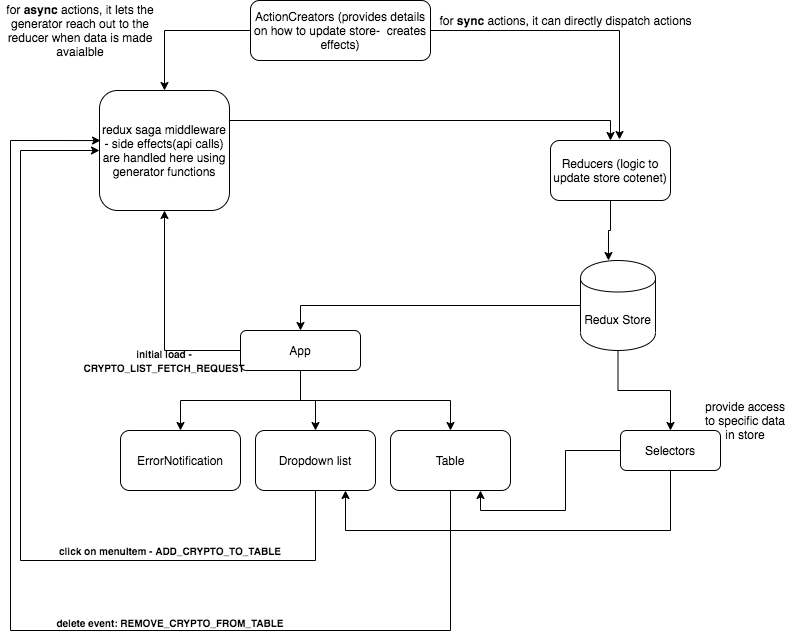

The diagram above was exported from draw.io. Its source (the exported page's mxGraphModel, read from the mxfile embedded in the PNG):
<mxGraphModel dx="982" dy="750" grid="1" gridSize="10" guides="1" tooltips="1" connect="1" arrows="1" fold="1" page="1" pageScale="1" pageWidth="850" pageHeight="1100" math="0" shadow="0">
  <root>
    <mxCell id="0" />
    <mxCell id="1" parent="0" />
    <mxCell id="cz1bWZlWrIOoqqXqJpdA-2" value="ErrorNotification" style="rounded=1;whiteSpace=wrap;html=1;" vertex="1" parent="1">
      <mxGeometry x="170" y="440" width="120" height="60" as="geometry" />
    </mxCell>
    <mxCell id="cz1bWZlWrIOoqqXqJpdA-23" style="edgeStyle=orthogonalEdgeStyle;rounded=0;orthogonalLoop=1;jettySize=auto;html=1;entryX=0;entryY=0.5;entryDx=0;entryDy=0;" edge="1" parent="1" source="cz1bWZlWrIOoqqXqJpdA-3" target="cz1bWZlWrIOoqqXqJpdA-14">
      <mxGeometry relative="1" as="geometry">
        <Array as="points">
          <mxPoint x="365" y="570" />
          <mxPoint x="70" y="570" />
          <mxPoint x="70" y="160" />
        </Array>
      </mxGeometry>
    </mxCell>
    <mxCell id="cz1bWZlWrIOoqqXqJpdA-3" value="Dropdown list" style="rounded=1;whiteSpace=wrap;html=1;" vertex="1" parent="1">
      <mxGeometry x="305" y="440" width="120" height="60" as="geometry" />
    </mxCell>
    <mxCell id="cz1bWZlWrIOoqqXqJpdA-26" style="edgeStyle=orthogonalEdgeStyle;rounded=0;orthogonalLoop=1;jettySize=auto;html=1;entryX=0.008;entryY=0.417;entryDx=0;entryDy=0;entryPerimeter=0;" edge="1" parent="1" source="cz1bWZlWrIOoqqXqJpdA-4" target="cz1bWZlWrIOoqqXqJpdA-14">
      <mxGeometry relative="1" as="geometry">
        <Array as="points">
          <mxPoint x="500" y="640" />
          <mxPoint x="60" y="640" />
          <mxPoint x="60" y="150" />
        </Array>
      </mxGeometry>
    </mxCell>
    <mxCell id="cz1bWZlWrIOoqqXqJpdA-4" value="Table" style="rounded=1;whiteSpace=wrap;html=1;" vertex="1" parent="1">
      <mxGeometry x="440" y="440" width="120" height="60" as="geometry" />
    </mxCell>
    <mxCell id="cz1bWZlWrIOoqqXqJpdA-6" style="edgeStyle=orthogonalEdgeStyle;rounded=0;orthogonalLoop=1;jettySize=auto;html=1;entryX=0.5;entryY=0;entryDx=0;entryDy=0;" edge="1" parent="1" source="cz1bWZlWrIOoqqXqJpdA-5" target="cz1bWZlWrIOoqqXqJpdA-2">
      <mxGeometry relative="1" as="geometry" />
    </mxCell>
    <mxCell id="cz1bWZlWrIOoqqXqJpdA-7" style="edgeStyle=orthogonalEdgeStyle;rounded=0;orthogonalLoop=1;jettySize=auto;html=1;entryX=0.5;entryY=0;entryDx=0;entryDy=0;" edge="1" parent="1" source="cz1bWZlWrIOoqqXqJpdA-5" target="cz1bWZlWrIOoqqXqJpdA-4">
      <mxGeometry relative="1" as="geometry">
        <Array as="points">
          <mxPoint x="350" y="410" />
          <mxPoint x="500" y="410" />
        </Array>
      </mxGeometry>
    </mxCell>
    <mxCell id="cz1bWZlWrIOoqqXqJpdA-8" style="edgeStyle=orthogonalEdgeStyle;rounded=0;orthogonalLoop=1;jettySize=auto;html=1;entryX=0.5;entryY=0;entryDx=0;entryDy=0;" edge="1" parent="1" source="cz1bWZlWrIOoqqXqJpdA-5" target="cz1bWZlWrIOoqqXqJpdA-3">
      <mxGeometry relative="1" as="geometry" />
    </mxCell>
    <mxCell id="cz1bWZlWrIOoqqXqJpdA-34" style="edgeStyle=orthogonalEdgeStyle;rounded=0;orthogonalLoop=1;jettySize=auto;html=1;" edge="1" parent="1" source="cz1bWZlWrIOoqqXqJpdA-5" target="cz1bWZlWrIOoqqXqJpdA-14">
      <mxGeometry relative="1" as="geometry" />
    </mxCell>
    <mxCell id="cz1bWZlWrIOoqqXqJpdA-5" value="App" style="rounded=1;whiteSpace=wrap;html=1;" vertex="1" parent="1">
      <mxGeometry x="290" y="340" width="120" height="40" as="geometry" />
    </mxCell>
    <mxCell id="cz1bWZlWrIOoqqXqJpdA-10" style="edgeStyle=orthogonalEdgeStyle;rounded=0;orthogonalLoop=1;jettySize=auto;html=1;entryX=0.5;entryY=0;entryDx=0;entryDy=0;" edge="1" parent="1" source="cz1bWZlWrIOoqqXqJpdA-9" target="cz1bWZlWrIOoqqXqJpdA-5">
      <mxGeometry relative="1" as="geometry" />
    </mxCell>
    <mxCell id="cz1bWZlWrIOoqqXqJpdA-50" style="edgeStyle=orthogonalEdgeStyle;rounded=0;orthogonalLoop=1;jettySize=auto;html=1;" edge="1" parent="1" source="cz1bWZlWrIOoqqXqJpdA-9" target="cz1bWZlWrIOoqqXqJpdA-47">
      <mxGeometry relative="1" as="geometry" />
    </mxCell>
    <mxCell id="cz1bWZlWrIOoqqXqJpdA-9" value="Redux Store" style="shape=cylinder;whiteSpace=wrap;html=1;boundedLbl=1;backgroundOutline=1;" vertex="1" parent="1">
      <mxGeometry x="630" y="270" width="75" height="90" as="geometry" />
    </mxCell>
    <mxCell id="cz1bWZlWrIOoqqXqJpdA-42" style="edgeStyle=orthogonalEdgeStyle;rounded=0;orthogonalLoop=1;jettySize=auto;html=1;" edge="1" parent="1" source="cz1bWZlWrIOoqqXqJpdA-14" target="cz1bWZlWrIOoqqXqJpdA-16">
      <mxGeometry relative="1" as="geometry">
        <Array as="points">
          <mxPoint x="660" y="130" />
        </Array>
      </mxGeometry>
    </mxCell>
    <mxCell id="cz1bWZlWrIOoqqXqJpdA-14" value="redux saga middleware - side effects(api calls) are handled here using generator functions" style="rounded=1;whiteSpace=wrap;html=1;" vertex="1" parent="1">
      <mxGeometry x="149" y="100" width="130" height="120" as="geometry" />
    </mxCell>
    <mxCell id="cz1bWZlWrIOoqqXqJpdA-21" style="edgeStyle=orthogonalEdgeStyle;rounded=0;orthogonalLoop=1;jettySize=auto;html=1;entryX=0.373;entryY=0;entryDx=0;entryDy=0;entryPerimeter=0;" edge="1" parent="1" source="cz1bWZlWrIOoqqXqJpdA-16" target="cz1bWZlWrIOoqqXqJpdA-9">
      <mxGeometry relative="1" as="geometry" />
    </mxCell>
    <mxCell id="cz1bWZlWrIOoqqXqJpdA-16" value="Reducers (logic to update store cotenet)" style="rounded=1;whiteSpace=wrap;html=1;" vertex="1" parent="1">
      <mxGeometry x="600" y="150" width="120" height="60" as="geometry" />
    </mxCell>
    <mxCell id="cz1bWZlWrIOoqqXqJpdA-41" style="edgeStyle=orthogonalEdgeStyle;rounded=0;orthogonalLoop=1;jettySize=auto;html=1;entryX=0.5;entryY=0;entryDx=0;entryDy=0;" edge="1" parent="1" source="cz1bWZlWrIOoqqXqJpdA-17" target="cz1bWZlWrIOoqqXqJpdA-14">
      <mxGeometry relative="1" as="geometry" />
    </mxCell>
    <mxCell id="cz1bWZlWrIOoqqXqJpdA-43" style="edgeStyle=orthogonalEdgeStyle;rounded=0;orthogonalLoop=1;jettySize=auto;html=1;entryX=0.575;entryY=-0.017;entryDx=0;entryDy=0;entryPerimeter=0;" edge="1" parent="1" source="cz1bWZlWrIOoqqXqJpdA-17" target="cz1bWZlWrIOoqqXqJpdA-16">
      <mxGeometry relative="1" as="geometry" />
    </mxCell>
    <mxCell id="cz1bWZlWrIOoqqXqJpdA-17" value="ActionCreators (provides details on how to update store-&amp;nbsp; creates effects)" style="rounded=1;whiteSpace=wrap;html=1;" vertex="1" parent="1">
      <mxGeometry x="300" y="10" width="180" height="60" as="geometry" />
    </mxCell>
    <mxCell id="cz1bWZlWrIOoqqXqJpdA-29" value="&lt;font style=&quot;font-size: 10px&quot;&gt;&lt;b&gt;click on menuItem - ADD_CRYPTO_TO_TABLE&lt;/b&gt;&lt;/font&gt;" style="text;html=1;strokeColor=none;fillColor=none;align=center;verticalAlign=middle;whiteSpace=wrap;rounded=0;" vertex="1" parent="1">
      <mxGeometry x="105" y="550" width="230" height="19" as="geometry" />
    </mxCell>
    <mxCell id="cz1bWZlWrIOoqqXqJpdA-33" value="&lt;b&gt;&lt;font style=&quot;font-size: 10px&quot;&gt;delete event: REMOVE_CRYPTO_FROM_TABLE&lt;/font&gt;&lt;/b&gt;" style="text;html=1;strokeColor=none;fillColor=none;align=center;verticalAlign=middle;whiteSpace=wrap;rounded=0;" vertex="1" parent="1">
      <mxGeometry x="100" y="620" width="240" height="24" as="geometry" />
    </mxCell>
    <mxCell id="cz1bWZlWrIOoqqXqJpdA-35" value="&lt;font style=&quot;font-size: 10px&quot;&gt;&lt;b&gt;initial load -CRYPTO_LIST_FETCH_REQUEST&lt;/b&gt;&lt;/font&gt;" style="text;html=1;strokeColor=none;fillColor=none;align=center;verticalAlign=middle;whiteSpace=wrap;rounded=0;" vertex="1" parent="1">
      <mxGeometry x="139" y="359" width="150" height="22" as="geometry" />
    </mxCell>
    <mxCell id="cz1bWZlWrIOoqqXqJpdA-44" value="for &lt;b&gt;sync&lt;/b&gt; actions, it can directly dispatch actions" style="text;html=1;align=center;verticalAlign=middle;resizable=0;points=[];autosize=1;" vertex="1" parent="1">
      <mxGeometry x="480" y="20" width="270" height="20" as="geometry" />
    </mxCell>
    <mxCell id="cz1bWZlWrIOoqqXqJpdA-46" value="for &lt;b&gt;async&lt;/b&gt; actions, it lets the generator reach out to the reducer when data is made avaialble" style="text;html=1;strokeColor=none;fillColor=none;align=center;verticalAlign=middle;whiteSpace=wrap;rounded=0;" vertex="1" parent="1">
      <mxGeometry x="50" y="20" width="160" height="40" as="geometry" />
    </mxCell>
    <mxCell id="cz1bWZlWrIOoqqXqJpdA-48" style="edgeStyle=orthogonalEdgeStyle;rounded=0;orthogonalLoop=1;jettySize=auto;html=1;entryX=0.75;entryY=1;entryDx=0;entryDy=0;" edge="1" parent="1" source="cz1bWZlWrIOoqqXqJpdA-47" target="cz1bWZlWrIOoqqXqJpdA-4">
      <mxGeometry relative="1" as="geometry" />
    </mxCell>
    <mxCell id="cz1bWZlWrIOoqqXqJpdA-49" style="edgeStyle=orthogonalEdgeStyle;rounded=0;orthogonalLoop=1;jettySize=auto;html=1;entryX=0.75;entryY=1;entryDx=0;entryDy=0;" edge="1" parent="1" source="cz1bWZlWrIOoqqXqJpdA-47" target="cz1bWZlWrIOoqqXqJpdA-3">
      <mxGeometry relative="1" as="geometry">
        <Array as="points">
          <mxPoint x="720" y="540" />
          <mxPoint x="395" y="540" />
        </Array>
      </mxGeometry>
    </mxCell>
    <mxCell id="cz1bWZlWrIOoqqXqJpdA-47" value="Selectors" style="rounded=1;whiteSpace=wrap;html=1;" vertex="1" parent="1">
      <mxGeometry x="670" y="440" width="100" height="40" as="geometry" />
    </mxCell>
    <mxCell id="cz1bWZlWrIOoqqXqJpdA-51" value="provide access to specific data in store" style="text;html=1;strokeColor=none;fillColor=none;align=center;verticalAlign=middle;whiteSpace=wrap;rounded=0;" vertex="1" parent="1">
      <mxGeometry x="750" y="420" width="90" height="20" as="geometry" />
    </mxCell>
  </root>
</mxGraphModel>